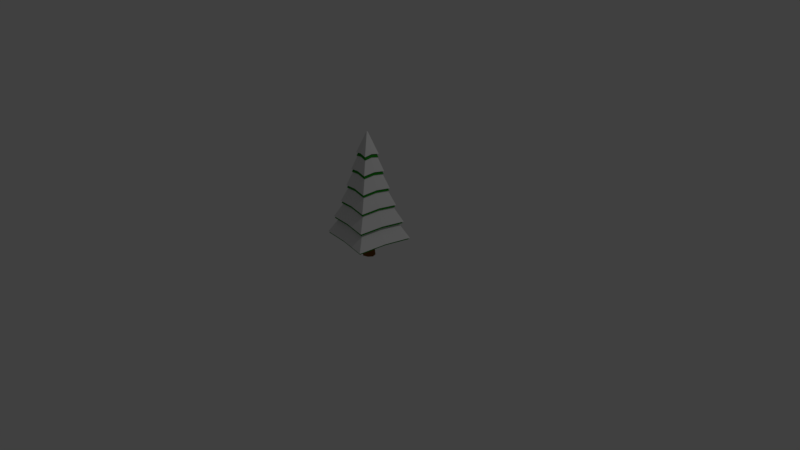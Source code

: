# Source: PineTree.blend  (saved by Blender 2.79.0; exported with 4.5.12 LTS)
import bpy
from mathutils import Matrix  # noqa: F401  (used for matrix-valued properties, if any)

bpy.ops.wm.read_factory_settings(use_empty=True)
scene = bpy.context.scene
scene.name = 'Scene'

# ---- collections
col_collection_1 = bpy.data.collections.new('Collection 1'); scene.collection.children.link(col_collection_1)

# ---- materials (node trees are filled in below, after node groups)
mat_pineleaves = bpy.data.materials.new('PineLeaves')
mat_pineleaves.alpha_threshold = 0.0
mat_pineleaves.use_transparent_shadow = False
mat_pineleaves.diffuse_color = (0.01843, 0.2545, 0.01427, 1.0)
mat_pineleaves.roughness = 0.5
mat_pineleaves.specular_intensity = 0.1
mat_pinebark = bpy.data.materials.new('PineBark')
mat_pinebark.alpha_threshold = 0.0
mat_pinebark.use_transparent_shadow = False
mat_pinebark.diffuse_color = (0.2019, 0.07799, 0.0123, 1.0)
mat_pinebark.roughness = 0.5
mat_pinebark.specular_intensity = 0.1
mat_snow = bpy.data.materials.new('Snow')
mat_snow.alpha_threshold = 0.0
mat_snow.use_transparent_shadow = False
mat_snow.roughness = 0.5
mat_snow.specular_intensity = 0.1425

# ---- material node trees

# ---- world
world_world = bpy.data.worlds.new('World'); scene.world = world_world
world_world.color = (0.05088, 0.05088, 0.05088)
world_world.use_sun_shadow = False
world_world.sun_shadow_jitter_overblur = 0.0
world_world.cycles.sampling_method = 'MANUAL'

# ---- cameras
cam_camera = bpy.data.cameras.new('Camera')
cam_camera.clip_end = 100.0
cam_camera.lens = 35.0
cam_camera.sensor_width = 32.0
cam_camera.sensor_height = 18.0
cam_camera.ortho_scale = 7.314
cam_camera.dof.focus_distance = 0.0
cam_camera.dof.aperture_fstop = 128.0

# ---- lights
light_lamp = bpy.data.lights.new('Lamp', 'POINT')
light_lamp.transmission_factor = 0.0
light_lamp.cutoff_distance = 30.0
light_lamp.energy = 100.0
light_lamp.shadow_buffer_clip_start = 1.001
light_lamp.shadow_soft_size = 0.1
light_lamp.shadow_maximum_resolution = 0.006
light_lamp.use_absolute_resolution = True

# ---- meshes
me_trunkandleaf = bpy.data.meshes.new('TrunkAndLeaf')
me_trunkandleaf.from_pydata([(-4.436e-08, 0.07948, 0.3163), (-3.705e-08, 0.007563, 1.617), (0.06143, 0.06143, 0.3235), (0.005347, 0.005348, 1.617), (0.07948, -1.475e-08, 0.3163), (0.007562, 1.192e-09, 1.617), (0.06143, -0.06143, 0.3235), (0.005347, -0.005348, 1.617), (-4.672e-08, -0.07948, 0.3163), (-3.771e-08, -0.007563, 1.617), (-0.06143, -0.06143, 0.3235), (-0.005348, -0.005348, 1.617), (-0.07948, -3.75e-09, 0.3163), (-0.007563, 1.613e-09, 1.617), (-0.06143, 0.06143, 0.3235), (-0.005348, 0.005348, 1.617), (-3.065e-08, 0.3261, 0.5132), (-3.227e-08, 0.2663, 0.7302), (-3.389e-08, 0.2064, 0.9473), (-3.551e-08, 0.1465, 1.164), (-3.714e-08, 0.08665, 1.381), (0.04339, 0.04339, 1.4), (0.07338, 0.07338, 1.183), (0.1034, 0.1034, 0.9663), (0.1333, 0.1333, 0.7492), (0.1633, 0.1633, 0.5322), (0.08665, -6.04e-10, 1.381), (0.1465, -2.586e-09, 1.164), (0.2064, -4.567e-09, 0.9473), (0.2663, -6.549e-09, 0.7302), (0.3261, -8.531e-09, 0.5132), (0.04339, -0.04339, 1.4), (0.07338, -0.07338, 1.183), (0.1034, -0.1034, 0.9663), (0.1333, -0.1333, 0.7492), (0.1633, -0.1633, 0.5322), (-4.471e-08, -0.08665, 1.381), (-4.832e-08, -0.1465, 1.164), (-5.193e-08, -0.2064, 0.9473), (-5.555e-08, -0.2663, 0.7302), (-5.916e-08, -0.3261, 0.5132), (-0.04339, -0.04339, 1.4), (-0.07338, -0.07338, 1.183), (-0.1034, -0.1034, 0.9663), (-0.1333, -0.1333, 0.7492), (-0.1633, -0.1633, 0.5322), (-0.08665, 4.217e-09, 1.381), (-0.1465, 5.566e-09, 1.164), (-0.2064, 6.915e-09, 0.9473), (-0.2663, 8.264e-09, 0.7302), (-0.3261, 9.613e-09, 0.5132), (-0.04339, 0.04339, 1.4), (-0.07338, 0.07338, 1.183), (-0.1034, 0.1034, 0.9663), (-0.1333, 0.1333, 0.7492), (-0.1633, 0.1633, 0.5322), (-3.58e-08, 0.1367, 1.346), (0.06845, 0.06845, 1.365), (0.1367, -1.931e-09, 1.346), (0.06845, -0.06845, 1.365), (-4.775e-08, -0.1367, 1.346), (-0.06845, -0.06845, 1.365), (-0.1367, 5.673e-09, 1.346), (-0.06845, 0.06845, 1.365), (-3.354e-08, 0.2001, 1.129), (0.1002, 0.1002, 1.148), (0.2001, -5.014e-09, 1.129), (0.1002, -0.1002, 1.148), (-5.104e-08, -0.2001, 1.129), (-0.1002, -0.1002, 1.148), (-0.2001, 6.119e-09, 1.129), (-0.1002, 0.1002, 1.148), (-3.182e-08, 0.2677, 0.911), (0.1341, 0.1341, 0.9312), (0.2677, -7.665e-09, 0.911), (0.1341, -0.1341, 0.9312), (-5.522e-08, -0.2677, 0.911), (-0.1341, -0.1341, 0.9312), (-0.2677, 7.231e-09, 0.911), (-0.1341, 0.1341, 0.9312), (-3.082e-08, 0.3429, 0.6945), (0.1717, 0.1717, 0.7135), (0.3429, -9.547e-09, 0.6945), (0.1717, -0.1717, 0.7135), (-6.08e-08, -0.3429, 0.6945), (-0.1717, -0.1717, 0.7135), (-0.3429, 9.531e-09, 0.6945), (-0.1717, 0.1717, 0.7135), (-2.768e-08, 0.4371, 0.4775), (0.2189, 0.2189, 0.4964), (0.4371, -1.159e-08, 0.4775), (0.2189, -0.2189, 0.4964), (-6.59e-08, -0.4371, 0.4775), (-0.2189, -0.2189, 0.4964), (-0.4371, 1.273e-08, 0.4775), (-0.2189, 0.2189, 0.4964), (-2.727e-08, 0.5165, 0.2604), (0.2587, 0.2587, 0.2794), (0.5165, -1.839e-08, 0.2604), (0.2587, -0.2587, 0.2794), (-7.242e-08, -0.5165, 0.2604), (-0.2587, -0.2587, 0.2794), (-0.5165, 1.035e-08, 0.2604), (-0.2587, 0.2587, 0.2794), (0.05127, -0.05127, 0.1599), (-4.275e-08, -0.06633, 0.1566), (-0.05127, -0.05127, 0.1599), (0.06633, -1.678e-08, 0.1566), (-4.251e-08, 0.08362, 0.001027), (0.06463, 0.06463, 0.001027), (0.08362, -1.489e-08, 0.001027), (0.06463, -0.06463, 0.001027), (-4.5e-08, -0.08362, 0.001027), (-0.06463, -0.06463, 0.001027), (-0.08362, -3.314e-09, 0.001027), (-0.06463, 0.06463, 0.001027), (0.05127, 0.05127, 0.1599), (-4.078e-08, 0.06633, 0.1566), (-0.05127, 0.05127, 0.1599), (-0.06633, -7.604e-09, 0.1566)], [], [(56, 1, 3, 57), (57, 3, 5, 58), (58, 5, 7, 59), (59, 7, 9, 60), (60, 9, 11, 61), (61, 11, 13, 62), (3, 1, 15, 13, 11, 9, 7, 5), (62, 13, 15, 63), (63, 15, 1, 56), (105, 106, 113, 112), (103, 55, 16, 96), (95, 54, 17, 88), (87, 53, 18, 80), (79, 52, 19, 72), (71, 51, 20, 64), (102, 50, 55, 103), (94, 49, 54, 95), (86, 48, 53, 87), (78, 47, 52, 79), (70, 46, 51, 71), (101, 45, 50, 102), (93, 44, 49, 94), (85, 43, 48, 86), (77, 42, 47, 78), (69, 41, 46, 70), (100, 40, 45, 101), (92, 39, 44, 93), (84, 38, 43, 85), (76, 37, 42, 77), (68, 36, 41, 69), (99, 35, 40, 100), (91, 34, 39, 92), (83, 33, 38, 84), (75, 32, 37, 76), (67, 31, 36, 68), (98, 30, 35, 99), (90, 29, 34, 91), (82, 28, 33, 83), (74, 27, 32, 75), (66, 26, 31, 67), (97, 25, 30, 98), (89, 24, 29, 90), (81, 23, 28, 82), (73, 22, 27, 74), (65, 21, 26, 66), (96, 16, 25, 97), (88, 17, 24, 89), (80, 18, 23, 81), (72, 19, 22, 73), (64, 20, 21, 65), (51, 63, 56, 20), (46, 62, 63, 51), (41, 61, 62, 46), (36, 60, 61, 41), (31, 59, 60, 36), (26, 58, 59, 31), (21, 57, 58, 26), (20, 56, 57, 21), (19, 64, 65, 22), (22, 65, 66, 27), (27, 66, 67, 32), (32, 67, 68, 37), (37, 68, 69, 42), (42, 69, 70, 47), (47, 70, 71, 52), (52, 71, 64, 19), (18, 72, 73, 23), (23, 73, 74, 28), (28, 74, 75, 33), (33, 75, 76, 38), (38, 76, 77, 43), (43, 77, 78, 48), (48, 78, 79, 53), (53, 79, 72, 18), (17, 80, 81, 24), (24, 81, 82, 29), (29, 82, 83, 34), (34, 83, 84, 39), (39, 84, 85, 44), (44, 85, 86, 49), (49, 86, 87, 54), (54, 87, 80, 17), (16, 88, 89, 25), (25, 89, 90, 30), (30, 90, 91, 35), (35, 91, 92, 40), (40, 92, 93, 45), (45, 93, 94, 50), (50, 94, 95, 55), (55, 95, 88, 16), (2, 0, 96, 97), (4, 2, 97, 98), (6, 4, 98, 99), (8, 6, 99, 100), (10, 8, 100, 101), (12, 10, 101, 102), (14, 12, 102, 103), (0, 14, 103, 96), (108, 109, 110, 111, 112, 113, 114, 115), (107, 104, 111, 110), (117, 116, 109, 108), (118, 117, 108, 115), (106, 119, 114, 113), (104, 105, 112, 111), (116, 107, 110, 109), (119, 118, 115, 114), (12, 14, 118, 119), (2, 4, 107, 116), (6, 8, 105, 104), (10, 12, 119, 106), (14, 0, 117, 118), (0, 2, 116, 117), (4, 6, 104, 107), (8, 10, 106, 105)])
me_trunkandleaf.polygons.foreach_set('material_index', [0, 0, 0, 0, 0, 0, 0, 0, 0, 1, 0, 0, 0, 0, 0, 0, 0, 0, 0, 0, 0, 0, 0, 0, 0, 0, 0, 0, 0, 0, 0, 0, 0, 0, 0, 0, 0, 0, 0, 0, 0, 0, 0, 0, 0, 0, 0, 0, 0, 0, 0, 0, 0, 0, 0, 0, 0, 0, 0, 0, 0, 0, 0, 0, 0, 0, 0, 0, 0, 0, 0, 0, 0, 0, 0, 0, 0, 0, 0, 0, 0, 0, 0, 0, 0, 0, 0, 0, 0, 0, 0, 0, 0, 0, 0, 0, 0, 0, 1, 1, 1, 1, 1, 1, 1, 1, 1, 1, 1, 1, 1, 1, 1, 1])
me_trunkandleaf.materials.append(mat_pineleaves)
me_trunkandleaf.materials.append(mat_pinebark)
me_trunkandleaf.materials.append(mat_snow)
me_trunkandleaf.use_remesh_preserve_volume = False
me_trunkandleaf.use_remesh_preserve_attributes = False
me_trunkandleaf.use_mirror_vertex_groups = False
me_trunkandleaf.update()
me_cylinder_001 = bpy.data.meshes.new('Cylinder.001')
me_cylinder_001.from_pydata([(-4.456e-08, 0.08138, 0.3358), (-3.707e-08, 0.007744, 1.668), (0.0629, 0.0629, 0.3433), (0.005476, 0.005476, 1.668), (0.08138, -1.51e-08, 0.3358), (0.007744, 1.221e-09, 1.668), (0.0629, -0.0629, 0.3433), (0.005476, -0.005476, 1.668), (-4.697e-08, -0.08138, 0.3358), (-3.775e-08, -0.007744, 1.668), (-0.0629, -0.0629, 0.3433), (-0.005476, -0.005476, 1.668), (-0.08138, -3.84e-09, 0.3358), (-0.007744, 1.652e-09, 1.668), (-0.0629, 0.0629, 0.3433), (-0.005476, 0.005476, 1.668), (-3.052e-08, 0.3339, 0.5375), (-3.218e-08, 0.2726, 0.7597), (-3.384e-08, 0.2113, 0.982), (-3.55e-08, 0.15, 1.204), (-3.716e-08, 0.08873, 1.427), (0.04444, 0.04444, 1.446), (0.07514, 0.07514, 1.224), (0.1058, 0.1058, 1.001), (0.1365, 0.1365, 0.7792), (0.1672, 0.1672, 0.5569), (0.08873, -6.185e-10, 1.427), (0.15, -2.648e-09, 1.204), (0.2113, -4.677e-09, 0.982), (0.2726, -6.706e-09, 0.7597), (0.3339, -8.735e-09, 0.5375), (0.04444, -0.04444, 1.446), (0.07514, -0.07514, 1.224), (0.1058, -0.1058, 1.001), (0.1365, -0.1365, 0.7792), (0.1672, -0.1672, 0.5569), (-4.492e-08, -0.08873, 1.427), (-4.862e-08, -0.15, 1.204), (-5.231e-08, -0.2113, 0.982), (-5.601e-08, -0.2726, 0.7597), (-5.971e-08, -0.3339, 0.5375), (-0.04444, -0.04444, 1.446), (-0.07514, -0.07514, 1.224), (-0.1058, -0.1058, 1.001), (-0.1365, -0.1365, 0.7792), (-0.1672, -0.1672, 0.5569), (-0.08873, 4.318e-09, 1.427), (-0.15, 5.7e-09, 1.204), (-0.2113, 7.081e-09, 0.982), (-0.2726, 8.463e-09, 0.7597), (-0.3339, 9.844e-09, 0.5375), (-0.04444, 0.04444, 1.446), (-0.07514, 0.07514, 1.224), (-0.1058, 0.1058, 1.001), (-0.1365, 0.1365, 0.7792), (-0.1672, 0.1672, 0.5569), (-3.579e-08, 0.14, 1.39), (0.07009, 0.07009, 1.409), (0.14, -1.977e-09, 1.39), (0.07009, -0.07009, 1.409), (-4.803e-08, -0.14, 1.39), (-0.07009, -0.07009, 1.409), (-0.14, 5.809e-09, 1.39), (-0.07009, 0.07009, 1.409), (-3.348e-08, 0.2049, 1.168), (0.1026, 0.1026, 1.187), (0.2049, -5.135e-09, 1.168), (0.1026, -0.1026, 1.187), (-5.139e-08, -0.2049, 1.168), (-0.1026, -0.1026, 1.187), (-0.2049, 6.266e-09, 1.168), (-0.1026, 0.1026, 1.187), (-3.171e-08, 0.2742, 0.9448), (0.1373, 0.1373, 0.9655), (0.2742, -7.849e-09, 0.9448), (0.1373, -0.1373, 0.9655), (-5.568e-08, -0.2742, 0.9448), (-0.1373, -0.1373, 0.9655), (-0.2742, 7.404e-09, 0.9448), (-0.1373, 0.1373, 0.9655), (-3.069e-08, 0.3511, 0.7231), (0.1759, 0.1759, 0.7426), (0.3511, -9.776e-09, 0.7231), (0.1759, -0.1759, 0.7426), (-6.139e-08, -0.3511, 0.7231), (-0.1759, -0.1759, 0.7426), (-0.3511, 9.76e-09, 0.7231), (-0.1759, 0.1759, 0.7426), (-2.748e-08, 0.4476, 0.5009), (0.2242, 0.2242, 0.5203), (0.4476, -1.187e-08, 0.5009), (0.2242, -0.2242, 0.5203), (-6.662e-08, -0.4476, 0.5009), (-0.2242, -0.2242, 0.5203), (-0.4476, 1.303e-08, 0.5009), (-0.2242, 0.2242, 0.5203), (-2.705e-08, 0.529, 0.2786), (0.2649, 0.2649, 0.298), (0.529, -1.883e-08, 0.2786), (0.2649, -0.2649, 0.298), (-7.33e-08, -0.529, 0.2786), (-0.2649, -0.2649, 0.298), (-0.529, 1.059e-08, 0.2786), (-0.2649, 0.2649, 0.298)], [], [(56, 1, 3, 57), (57, 3, 5, 58), (58, 5, 7, 59), (59, 7, 9, 60), (60, 9, 11, 61), (61, 11, 13, 62), (3, 1, 15, 13, 11, 9, 7, 5), (62, 13, 15, 63), (63, 15, 1, 56), (103, 55, 16, 96), (95, 54, 17, 88), (87, 53, 18, 80), (79, 52, 19, 72), (71, 51, 20, 64), (102, 50, 55, 103), (94, 49, 54, 95), (86, 48, 53, 87), (78, 47, 52, 79), (70, 46, 51, 71), (101, 45, 50, 102), (93, 44, 49, 94), (85, 43, 48, 86), (77, 42, 47, 78), (69, 41, 46, 70), (100, 40, 45, 101), (92, 39, 44, 93), (84, 38, 43, 85), (76, 37, 42, 77), (68, 36, 41, 69), (99, 35, 40, 100), (91, 34, 39, 92), (83, 33, 38, 84), (75, 32, 37, 76), (67, 31, 36, 68), (98, 30, 35, 99), (90, 29, 34, 91), (82, 28, 33, 83), (74, 27, 32, 75), (66, 26, 31, 67), (97, 25, 30, 98), (89, 24, 29, 90), (81, 23, 28, 82), (73, 22, 27, 74), (65, 21, 26, 66), (96, 16, 25, 97), (88, 17, 24, 89), (80, 18, 23, 81), (72, 19, 22, 73), (64, 20, 21, 65), (51, 63, 56, 20), (46, 62, 63, 51), (41, 61, 62, 46), (36, 60, 61, 41), (31, 59, 60, 36), (26, 58, 59, 31), (21, 57, 58, 26), (20, 56, 57, 21), (19, 64, 65, 22), (22, 65, 66, 27), (27, 66, 67, 32), (32, 67, 68, 37), (37, 68, 69, 42), (42, 69, 70, 47), (47, 70, 71, 52), (52, 71, 64, 19), (18, 72, 73, 23), (23, 73, 74, 28), (28, 74, 75, 33), (33, 75, 76, 38), (38, 76, 77, 43), (43, 77, 78, 48), (48, 78, 79, 53), (53, 79, 72, 18), (17, 80, 81, 24), (24, 81, 82, 29), (29, 82, 83, 34), (34, 83, 84, 39), (39, 84, 85, 44), (44, 85, 86, 49), (49, 86, 87, 54), (54, 87, 80, 17), (16, 88, 89, 25), (25, 89, 90, 30), (30, 90, 91, 35), (35, 91, 92, 40), (40, 92, 93, 45), (45, 93, 94, 50), (50, 94, 95, 55), (55, 95, 88, 16), (2, 0, 96, 97), (4, 2, 97, 98), (6, 4, 98, 99), (8, 6, 99, 100), (10, 8, 100, 101), (12, 10, 101, 102), (14, 12, 102, 103), (0, 14, 103, 96)])
me_cylinder_001.polygons.foreach_set('material_index', [2, 2, 2, 2, 2, 2, 2, 2, 2, 2, 2, 2, 2, 2, 2, 2, 2, 2, 2, 2, 2, 2, 2, 2, 2, 2, 2, 2, 2, 2, 2, 2, 2, 2, 2, 2, 2, 2, 2, 2, 2, 2, 2, 2, 2, 2, 2, 2, 2, 2, 2, 2, 2, 2, 2, 2, 2, 2, 2, 2, 2, 2, 2, 2, 2, 2, 2, 2, 2, 2, 2, 2, 2, 2, 2, 2, 2, 2, 2, 2, 2, 2, 2, 2, 2, 2, 2, 2, 2, 2, 2, 2, 2, 2, 2, 2, 2])
me_cylinder_001.materials.append(mat_pineleaves)
me_cylinder_001.materials.append(mat_pinebark)
me_cylinder_001.materials.append(mat_snow)
me_cylinder_001.use_remesh_preserve_volume = False
me_cylinder_001.use_remesh_preserve_attributes = False
me_cylinder_001.use_mirror_vertex_groups = False
me_cylinder_001.update()

# ---- objects
ob_lamp = bpy.data.objects.new('Lamp', light_lamp)
ob_camera = bpy.data.objects.new('Camera', cam_camera)
ob_pine_tree = bpy.data.objects.new('Pine Tree', me_trunkandleaf)
ob_snow = bpy.data.objects.new('Snow', me_cylinder_001)

# ---- transforms, parenting, visibility, modifiers, constraints
ob_lamp.location = (4.076, 1.005, 5.904)
ob_lamp.rotation_euler = (0.6503, 0.05522, 1.866)
ob_lamp.lock_rotations_4d = False
ob_lamp.empty_display_type = 'ARROWS'
ob_lamp.color = (0.0, 0.0, 0.0, 0.0)
ob_lamp.lineart.crease_threshold = 0.0
ob_camera.location = (7.481, -6.508, 5.344)
ob_camera.rotation_euler = (1.109, 0.0, 0.8149)
ob_camera.lock_rotations_4d = False
ob_camera.empty_display_type = 'ARROWS'
ob_camera.color = (0.0, 0.0, 0.0, 0.0)
ob_camera.display_type = 'WIRE'
ob_camera.lineart.crease_threshold = 0.0
ob_pine_tree.location = (0.0, 0.0, 0.0)
ob_pine_tree.rotation_euler = (0.0, 0.0, 0.637)
ob_pine_tree.lineart.crease_threshold = 0.0
ob_snow.parent = ob_pine_tree
ob_snow.matrix_parent_inverse = Matrix(((0.8039, 0.5948, 0.0, 0.0), (-0.5948, 0.8039, 0.0, 0.0), (0.0, 0.0, 1.0, 0.0), (0.0, 0.0, 0.0, 1.0)))
ob_snow.location = (0.0, 0.0, 0.0)
ob_snow.rotation_euler = (0.0, 0.0, 0.637)
ob_snow.hide_viewport = True
ob_snow.lineart.crease_threshold = 0.0

# ---- collection membership
col_collection_1.objects.link(ob_lamp)
col_collection_1.objects.link(ob_camera)
col_collection_1.objects.link(ob_pine_tree)
col_collection_1.objects.link(ob_snow)

# ---- scene / render settings (as saved in the file)
scene.camera = ob_camera
scene.frame_start = 1; scene.frame_end = 250; scene.frame_set(1)
scene.render.engine = 'BLENDER_EEVEE_NEXT'
scene.render.resolution_percentage = 50
scene.render.dither_intensity = 0.0
scene.cycles.use_denoising = False
scene.cycles.samples = 128
scene.cycles.sampling_pattern = 'TABULATED_SOBOL'
scene.cycles.use_adaptive_sampling = False
scene.cycles.use_light_tree = False
scene.cycles.blur_glossy = 0.0
scene.cycles.sample_clamp_indirect = 0.0
scene.view_settings.view_transform = 'Standard'
bpy.context.view_layer.update()
